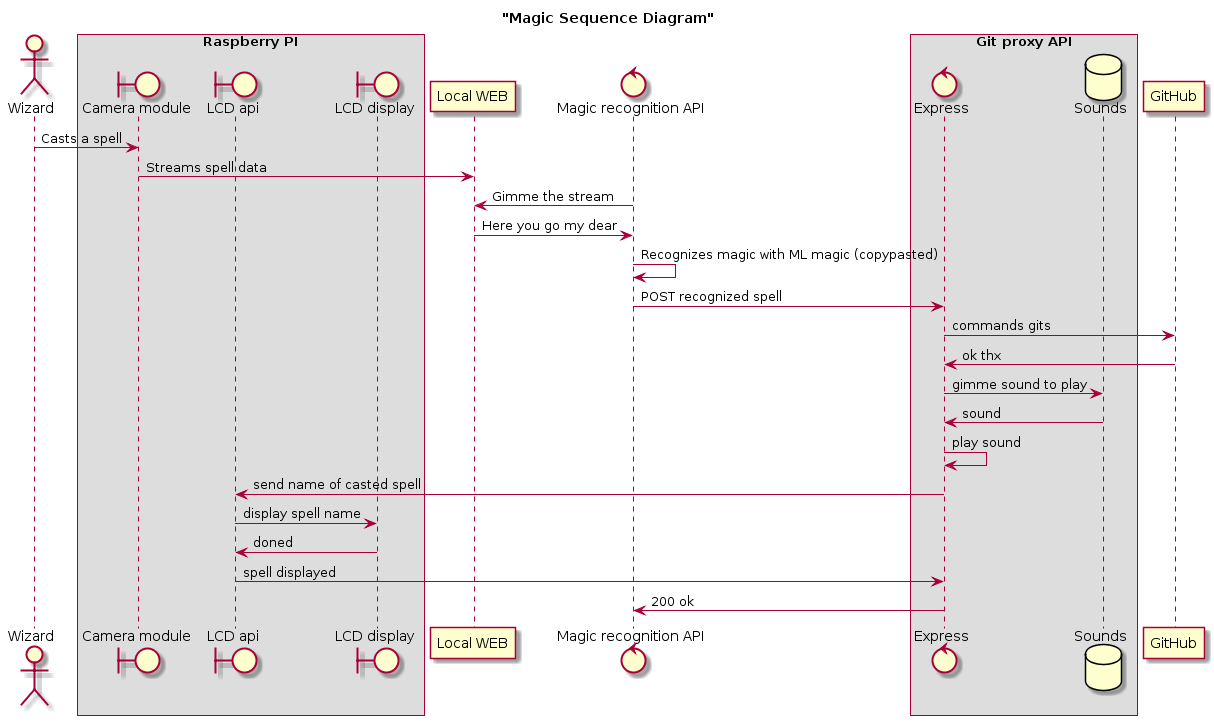

The diagram above was rendered by PlantUML. Its source (embedded in the PNG):
@startuml
title "Magic Sequence Diagram"

actor Wizard
box "Raspberry PI"
    boundary "Camera module" as Camera
    boundary "LCD api" as LCD
    boundary "LCD display" as display

end box
participant "Local WEB" as internet
control "Magic recognition API" as magic
box "Git proxy API"
    control "Express" as proxy
    database Sounds as sounds
end box
participant "GitHub" as github


Wizard -> Camera : Casts a spell
Camera -> internet : Streams spell data
magic -> internet : Gimme the stream
internet -> magic : Here you go my dear
magic -> magic : Recognizes magic with ML magic (copypasted)
magic -> proxy : POST recognized spell
proxy -> github : commands gits
github -> proxy : ok thx
proxy -> sounds : gimme sound to play
sounds -> proxy : sound
proxy -> proxy : play sound
proxy -> LCD : send name of casted spell
LCD -> display : display spell name
display -> LCD : doned
LCD -> proxy : spell displayed
proxy -> magic : 200 ok
@enduml